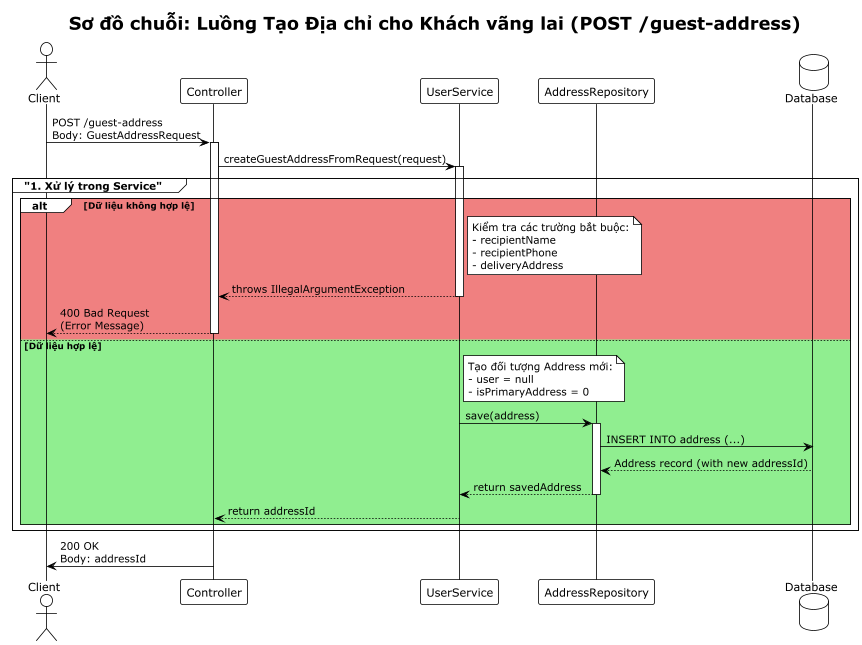

The diagram above was rendered by PlantUML. Its source (embedded in the PNG):
@startuml
!theme plain
title Sơ đồ chuỗi: Luồng Tạo Địa chỉ cho Khách vãng lai (POST /guest-address)

actor "Client" as Client
participant "Controller" as Ctrl
participant "UserService" as Svc
participant "AddressRepository" as Repo
database "Database" as DB

skinparam ParticipantPadding 20
skinparam BoxPadding 10

Client -> Ctrl: POST /guest-address\nBody: GuestAddressRequest
activate Ctrl

Ctrl -> Svc: createGuestAddressFromRequest(request)
activate Svc

group "1. Xử lý trong Service"
    alt #LightCoral Dữ liệu không hợp lệ
        note right of Svc
            Kiểm tra các trường bắt buộc:
            - recipientName
            - recipientPhone
            - deliveryAddress
        end note
        Svc --> Ctrl: throws IllegalArgumentException
        deactivate Svc
        Ctrl --> Client: 400 Bad Request\n(Error Message)
        deactivate Ctrl
    else #LightGreen Dữ liệu hợp lệ
        note right of Svc
            Tạo đối tượng Address mới:
            - user = null
            - isPrimaryAddress = 0
        end note

        Svc -> Repo: save(address)
        activate Repo
        Repo -> DB: INSERT INTO address (...)
        DB --> Repo: Address record (with new addressId)
        Repo --> Svc: return savedAddress
        deactivate Repo

        Svc --> Ctrl: return addressId
        deactivate Svc
    end
end

Ctrl -> Client: 200 OK\nBody: addressId
deactivate Ctrl

@enduml